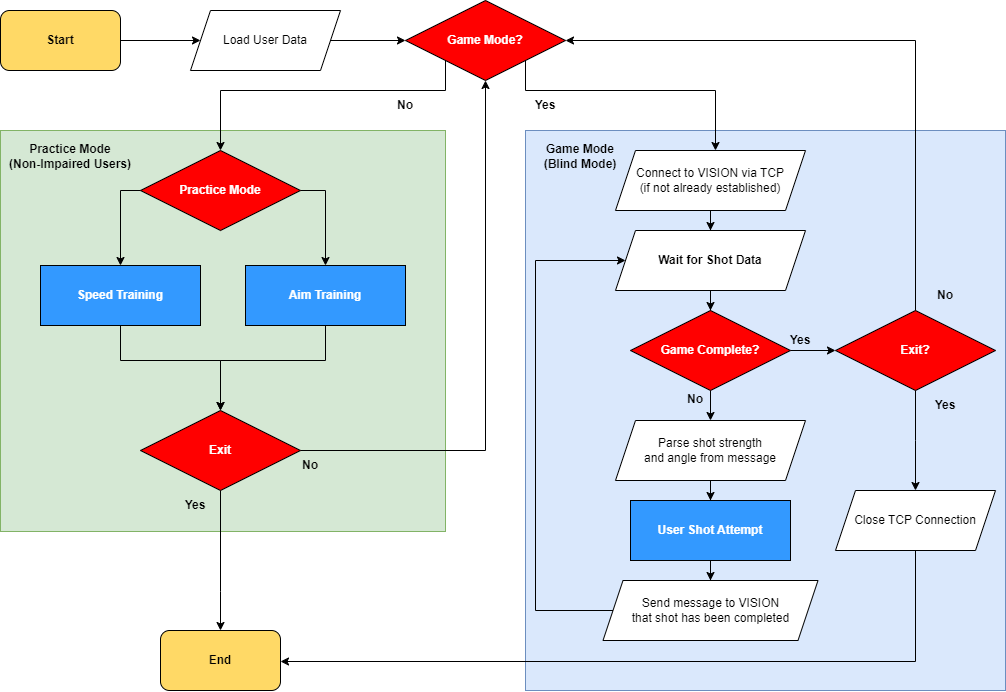

The diagram above was exported from draw.io. Its source (the exported page's mxGraphModel, read from the mxfile embedded in the PNG):
<mxGraphModel dx="1918" dy="881" grid="1" gridSize="10" guides="1" tooltips="1" connect="1" arrows="1" fold="1" page="1" pageScale="1" pageWidth="1169" pageHeight="827" math="0" shadow="0">
  <root>
    <mxCell id="0" />
    <mxCell id="1" parent="0" />
    <mxCell id="3We-3cpTSmhGheDUzgVi-3" value="" style="rounded=0;whiteSpace=wrap;html=1;fillColor=#d5e8d4;strokeColor=#82b366;" parent="1" vertex="1">
      <mxGeometry x="140" y="159" width="445" height="401" as="geometry" />
    </mxCell>
    <mxCell id="3We-3cpTSmhGheDUzgVi-2" style="edgeStyle=orthogonalEdgeStyle;rounded=0;orthogonalLoop=1;jettySize=auto;html=1;exitX=1;exitY=0.5;exitDx=0;exitDy=0;entryX=0;entryY=0.5;entryDx=0;entryDy=0;" parent="1" source="u5aa2qd7zhNpLTPIQuXc-2" target="3We-3cpTSmhGheDUzgVi-8" edge="1">
      <mxGeometry relative="1" as="geometry">
        <mxPoint x="235" y="69" as="targetPoint" />
      </mxGeometry>
    </mxCell>
    <mxCell id="u5aa2qd7zhNpLTPIQuXc-2" value="&lt;b&gt;Start&lt;/b&gt;" style="rounded=1;whiteSpace=wrap;html=1;fillColor=#FFD966;strokeColor=#000000;gradientColor=none;" parent="1" vertex="1">
      <mxGeometry x="140" y="39" width="120" height="60" as="geometry" />
    </mxCell>
    <mxCell id="u5aa2qd7zhNpLTPIQuXc-8" value="&lt;b&gt;End&lt;/b&gt;" style="rounded=1;whiteSpace=wrap;html=1;fillColor=#FFD966;strokeColor=#000000;gradientColor=none;" parent="1" vertex="1">
      <mxGeometry x="300" y="659" width="120" height="60" as="geometry" />
    </mxCell>
    <mxCell id="3We-3cpTSmhGheDUzgVi-49" style="edgeStyle=orthogonalEdgeStyle;rounded=0;orthogonalLoop=1;jettySize=auto;html=1;entryX=0.5;entryY=0;entryDx=0;entryDy=0;exitX=0;exitY=0.5;exitDx=0;exitDy=0;" parent="1" source="u5aa2qd7zhNpLTPIQuXc-11" target="u5aa2qd7zhNpLTPIQuXc-17" edge="1">
      <mxGeometry relative="1" as="geometry" />
    </mxCell>
    <mxCell id="3We-3cpTSmhGheDUzgVi-50" style="edgeStyle=orthogonalEdgeStyle;rounded=0;orthogonalLoop=1;jettySize=auto;html=1;entryX=0.5;entryY=0;entryDx=0;entryDy=0;exitX=1;exitY=0.5;exitDx=0;exitDy=0;" parent="1" source="u5aa2qd7zhNpLTPIQuXc-11" target="3We-3cpTSmhGheDUzgVi-17" edge="1">
      <mxGeometry relative="1" as="geometry" />
    </mxCell>
    <mxCell id="u5aa2qd7zhNpLTPIQuXc-11" value="&lt;font color=&quot;#ffffff&quot;&gt;&lt;b&gt;Practice Mode&lt;/b&gt;&lt;/font&gt;" style="rhombus;whiteSpace=wrap;html=1;fillColor=#FF0000;" parent="1" vertex="1">
      <mxGeometry x="280" y="179" width="160" height="80" as="geometry" />
    </mxCell>
    <mxCell id="u5aa2qd7zhNpLTPIQuXc-13" value="&lt;b&gt;Debug Mode&lt;/b&gt;" style="rounded=0;whiteSpace=wrap;html=1;fontColor=#FFFFFF;fillColor=#66CC00;gradientColor=none;" parent="1" vertex="1">
      <mxGeometry x="695" y="429" width="160" height="80" as="geometry" />
    </mxCell>
    <mxCell id="u5aa2qd7zhNpLTPIQuXc-15" value="&lt;b&gt;Normal Operating Mode&lt;/b&gt;" style="rounded=0;whiteSpace=wrap;html=1;fontColor=#FFFFFF;fillColor=#B266FF;gradientColor=none;" parent="1" vertex="1">
      <mxGeometry x="765" y="499" width="160" height="80" as="geometry" />
    </mxCell>
    <mxCell id="3We-3cpTSmhGheDUzgVi-47" style="edgeStyle=orthogonalEdgeStyle;rounded=0;orthogonalLoop=1;jettySize=auto;html=1;exitX=0.5;exitY=1;exitDx=0;exitDy=0;entryX=0.5;entryY=0;entryDx=0;entryDy=0;" parent="1" source="u5aa2qd7zhNpLTPIQuXc-17" target="3We-3cpTSmhGheDUzgVi-45" edge="1">
      <mxGeometry relative="1" as="geometry">
        <Array as="points">
          <mxPoint x="260" y="389" />
          <mxPoint x="360" y="389" />
          <mxPoint x="360" y="439" />
        </Array>
      </mxGeometry>
    </mxCell>
    <mxCell id="u5aa2qd7zhNpLTPIQuXc-17" value="&lt;b&gt;Speed Training&lt;/b&gt;" style="rounded=0;whiteSpace=wrap;html=1;fontFamily=Helvetica;fontSize=12;fontColor=#FFFFFF;align=center;strokeColor=#000000;fillColor=#3399FF;gradientColor=none;" parent="1" vertex="1">
      <mxGeometry x="180" y="294" width="160" height="60" as="geometry" />
    </mxCell>
    <mxCell id="u5aa2qd7zhNpLTPIQuXc-18" value="&lt;font color=&quot;#000000&quot;&gt;&lt;b&gt;Yes&lt;/b&gt;&lt;/font&gt;" style="text;html=1;strokeColor=none;fillColor=none;align=center;verticalAlign=middle;whiteSpace=wrap;rounded=0;fontColor=#FFFFFF;" parent="1" vertex="1">
      <mxGeometry x="655" y="119" width="60" height="30" as="geometry" />
    </mxCell>
    <mxCell id="u5aa2qd7zhNpLTPIQuXc-20" value="&lt;font color=&quot;#000000&quot;&gt;&lt;b&gt;No&lt;/b&gt;&lt;/font&gt;" style="text;html=1;strokeColor=none;fillColor=none;align=center;verticalAlign=middle;whiteSpace=wrap;rounded=0;fontColor=#FFFFFF;" parent="1" vertex="1">
      <mxGeometry x="515" y="119" width="60" height="30" as="geometry" />
    </mxCell>
    <mxCell id="u5aa2qd7zhNpLTPIQuXc-21" value="&lt;font color=&quot;#000000&quot;&gt;&lt;b&gt;No&lt;/b&gt;&lt;/font&gt;" style="text;html=1;strokeColor=none;fillColor=none;align=center;verticalAlign=middle;whiteSpace=wrap;rounded=0;fontColor=#FFFFFF;" parent="1" vertex="1">
      <mxGeometry x="775" y="279" width="60" height="30" as="geometry" />
    </mxCell>
    <mxCell id="3We-3cpTSmhGheDUzgVi-4" value="" style="rounded=0;whiteSpace=wrap;html=1;fillColor=#dae8fc;strokeColor=#6c8ebf;" parent="1" vertex="1">
      <mxGeometry x="665" y="159" width="480" height="560" as="geometry" />
    </mxCell>
    <mxCell id="3We-3cpTSmhGheDUzgVi-25" value="" style="edgeStyle=orthogonalEdgeStyle;rounded=0;orthogonalLoop=1;jettySize=auto;html=1;entryX=0.5;entryY=0;entryDx=0;entryDy=0;" parent="1" source="3We-3cpTSmhGheDUzgVi-5" target="3We-3cpTSmhGheDUzgVi-18" edge="1">
      <mxGeometry relative="1" as="geometry">
        <mxPoint x="850" y="269" as="targetPoint" />
      </mxGeometry>
    </mxCell>
    <mxCell id="3We-3cpTSmhGheDUzgVi-5" value="Connect to VISION via TCP&lt;br&gt;(if not already established)" style="shape=parallelogram;perimeter=parallelogramPerimeter;whiteSpace=wrap;html=1;fixedSize=1;" parent="1" vertex="1">
      <mxGeometry x="755" y="179" width="190" height="60" as="geometry" />
    </mxCell>
    <mxCell id="3We-3cpTSmhGheDUzgVi-6" value="Practice Mode&lt;br&gt;(Non-Impaired Users)" style="text;html=1;strokeColor=none;fillColor=none;align=center;verticalAlign=middle;whiteSpace=wrap;rounded=0;fontStyle=1" parent="1" vertex="1">
      <mxGeometry x="140" y="170" width="140" height="30" as="geometry" />
    </mxCell>
    <mxCell id="3We-3cpTSmhGheDUzgVi-7" value="Game Mode&lt;br&gt;(Blind Mode)" style="text;html=1;strokeColor=none;fillColor=none;align=center;verticalAlign=middle;whiteSpace=wrap;rounded=0;fontStyle=1" parent="1" vertex="1">
      <mxGeometry x="675" y="170" width="90" height="30" as="geometry" />
    </mxCell>
    <mxCell id="3We-3cpTSmhGheDUzgVi-11" style="edgeStyle=orthogonalEdgeStyle;rounded=0;orthogonalLoop=1;jettySize=auto;html=1;exitX=1;exitY=0.5;exitDx=0;exitDy=0;entryX=0;entryY=0.5;entryDx=0;entryDy=0;" parent="1" source="3We-3cpTSmhGheDUzgVi-8" target="3We-3cpTSmhGheDUzgVi-10" edge="1">
      <mxGeometry relative="1" as="geometry">
        <mxPoint x="525" y="89" as="targetPoint" />
      </mxGeometry>
    </mxCell>
    <mxCell id="3We-3cpTSmhGheDUzgVi-8" value="Load User Data" style="shape=parallelogram;perimeter=parallelogramPerimeter;whiteSpace=wrap;html=1;fixedSize=1;" parent="1" vertex="1">
      <mxGeometry x="330" y="39" width="150" height="60" as="geometry" />
    </mxCell>
    <mxCell id="3We-3cpTSmhGheDUzgVi-13" style="edgeStyle=orthogonalEdgeStyle;rounded=0;orthogonalLoop=1;jettySize=auto;html=1;exitX=0;exitY=1;exitDx=0;exitDy=0;entryX=0.5;entryY=0;entryDx=0;entryDy=0;" parent="1" source="3We-3cpTSmhGheDUzgVi-10" target="u5aa2qd7zhNpLTPIQuXc-11" edge="1">
      <mxGeometry relative="1" as="geometry">
        <mxPoint x="515" y="149" as="targetPoint" />
        <Array as="points">
          <mxPoint x="585" y="119" />
          <mxPoint x="360" y="119" />
        </Array>
      </mxGeometry>
    </mxCell>
    <mxCell id="3We-3cpTSmhGheDUzgVi-14" style="edgeStyle=orthogonalEdgeStyle;rounded=0;orthogonalLoop=1;jettySize=auto;html=1;exitX=1;exitY=1;exitDx=0;exitDy=0;" parent="1" source="3We-3cpTSmhGheDUzgVi-10" target="3We-3cpTSmhGheDUzgVi-5" edge="1">
      <mxGeometry relative="1" as="geometry">
        <Array as="points">
          <mxPoint x="665" y="119" />
          <mxPoint x="855" y="119" />
        </Array>
      </mxGeometry>
    </mxCell>
    <mxCell id="3We-3cpTSmhGheDUzgVi-10" value="&lt;font color=&quot;#ffffff&quot;&gt;&lt;b&gt;Game Mode?&lt;/b&gt;&lt;/font&gt;" style="rhombus;whiteSpace=wrap;html=1;fillColor=#FF0000;" parent="1" vertex="1">
      <mxGeometry x="545" y="29" width="160" height="80" as="geometry" />
    </mxCell>
    <mxCell id="3We-3cpTSmhGheDUzgVi-12" style="edgeStyle=orthogonalEdgeStyle;rounded=0;orthogonalLoop=1;jettySize=auto;html=1;exitX=0.5;exitY=1;exitDx=0;exitDy=0;" parent="1" source="3We-3cpTSmhGheDUzgVi-10" target="3We-3cpTSmhGheDUzgVi-10" edge="1">
      <mxGeometry relative="1" as="geometry" />
    </mxCell>
    <mxCell id="3We-3cpTSmhGheDUzgVi-51" style="edgeStyle=orthogonalEdgeStyle;rounded=0;orthogonalLoop=1;jettySize=auto;html=1;entryX=0.5;entryY=0;entryDx=0;entryDy=0;" parent="1" source="3We-3cpTSmhGheDUzgVi-17" target="3We-3cpTSmhGheDUzgVi-45" edge="1">
      <mxGeometry relative="1" as="geometry">
        <Array as="points">
          <mxPoint x="465" y="389" />
          <mxPoint x="360" y="389" />
        </Array>
      </mxGeometry>
    </mxCell>
    <mxCell id="3We-3cpTSmhGheDUzgVi-17" value="&lt;b&gt;Aim Training&lt;/b&gt;" style="rounded=0;whiteSpace=wrap;html=1;fontFamily=Helvetica;fontSize=12;fontColor=#FFFFFF;align=center;strokeColor=#000000;fillColor=#3399FF;gradientColor=none;" parent="1" vertex="1">
      <mxGeometry x="385" y="294" width="160" height="60" as="geometry" />
    </mxCell>
    <mxCell id="3We-3cpTSmhGheDUzgVi-30" value="" style="edgeStyle=orthogonalEdgeStyle;rounded=0;orthogonalLoop=1;jettySize=auto;html=1;" parent="1" source="3We-3cpTSmhGheDUzgVi-18" target="3We-3cpTSmhGheDUzgVi-29" edge="1">
      <mxGeometry relative="1" as="geometry" />
    </mxCell>
    <mxCell id="3We-3cpTSmhGheDUzgVi-18" value="&lt;b&gt;Wait for Shot Data&lt;span style=&quot;color: rgba(0, 0, 0, 0); font-family: monospace; font-size: 0px; text-align: start;&quot;&gt;%3CmxGraphModel%3E%3Croot%3E%3CmxCell%20id%3D%220%22%2F%3E%3CmxCell%20id%3D%221%22%20parent%3D%220%22%2F%3E%3CmxCell%20id%3D%222%22%20value%3D%22%26lt%3Bb%26gt%3BConnect%20to%20VISION%20via%20TCP%26lt%3B%2Fb%26gt%3B%22%20style%3D%22shape%3Dparallelogram%3Bperimeter%3DparallelogramPerimeter%3BwhiteSpace%3Dwrap%3Bhtml%3D1%3BfixedSize%3D1%3B%22%20vertex%3D%221%22%20parent%3D%221%22%3E%3CmxGeometry%20x%3D%22780%22%20y%3D%22180%22%20width%3D%22190%22%20height%3D%2260%22%20as%3D%22geometry%22%2F%3E%3C%2FmxCell%3E%3C%2Froot%3E%3C%2FmxGraphModel%3E&lt;/span&gt;&lt;/b&gt;" style="shape=parallelogram;perimeter=parallelogramPerimeter;whiteSpace=wrap;html=1;fixedSize=1;" parent="1" vertex="1">
      <mxGeometry x="755" y="259" width="190" height="60" as="geometry" />
    </mxCell>
    <mxCell id="3We-3cpTSmhGheDUzgVi-26" value="" style="edgeStyle=orthogonalEdgeStyle;rounded=0;orthogonalLoop=1;jettySize=auto;html=1;" parent="1" source="3We-3cpTSmhGheDUzgVi-19" target="3We-3cpTSmhGheDUzgVi-21" edge="1">
      <mxGeometry relative="1" as="geometry" />
    </mxCell>
    <mxCell id="3We-3cpTSmhGheDUzgVi-19" value="Parse shot strength&lt;br&gt;and angle from message" style="shape=parallelogram;perimeter=parallelogramPerimeter;whiteSpace=wrap;html=1;fixedSize=1;" parent="1" vertex="1">
      <mxGeometry x="755" y="449" width="190" height="60" as="geometry" />
    </mxCell>
    <mxCell id="3We-3cpTSmhGheDUzgVi-27" value="" style="edgeStyle=orthogonalEdgeStyle;rounded=0;orthogonalLoop=1;jettySize=auto;html=1;" parent="1" source="3We-3cpTSmhGheDUzgVi-21" target="3We-3cpTSmhGheDUzgVi-22" edge="1">
      <mxGeometry relative="1" as="geometry" />
    </mxCell>
    <mxCell id="3We-3cpTSmhGheDUzgVi-21" value="&lt;b&gt;User Shot Attempt&lt;/b&gt;" style="rounded=0;whiteSpace=wrap;html=1;fontFamily=Helvetica;fontSize=12;fontColor=#FFFFFF;align=center;strokeColor=#000000;fillColor=#3399FF;gradientColor=none;" parent="1" vertex="1">
      <mxGeometry x="770" y="529" width="160" height="60" as="geometry" />
    </mxCell>
    <mxCell id="3We-3cpTSmhGheDUzgVi-22" value="Send message to VISION&lt;br&gt;that shot has been completed" style="shape=parallelogram;perimeter=parallelogramPerimeter;whiteSpace=wrap;html=1;fixedSize=1;" parent="1" vertex="1">
      <mxGeometry x="742.5" y="609" width="215" height="60" as="geometry" />
    </mxCell>
    <mxCell id="3We-3cpTSmhGheDUzgVi-31" value="" style="edgeStyle=orthogonalEdgeStyle;rounded=0;orthogonalLoop=1;jettySize=auto;html=1;" parent="1" source="3We-3cpTSmhGheDUzgVi-29" target="3We-3cpTSmhGheDUzgVi-19" edge="1">
      <mxGeometry relative="1" as="geometry" />
    </mxCell>
    <mxCell id="3We-3cpTSmhGheDUzgVi-40" value="" style="edgeStyle=orthogonalEdgeStyle;rounded=0;orthogonalLoop=1;jettySize=auto;html=1;" parent="1" source="3We-3cpTSmhGheDUzgVi-29" target="3We-3cpTSmhGheDUzgVi-39" edge="1">
      <mxGeometry relative="1" as="geometry" />
    </mxCell>
    <mxCell id="3We-3cpTSmhGheDUzgVi-29" value="&lt;font color=&quot;#ffffff&quot;&gt;&lt;b&gt;Game Complete?&lt;/b&gt;&lt;/font&gt;" style="rhombus;whiteSpace=wrap;html=1;fillColor=#FF0000;" parent="1" vertex="1">
      <mxGeometry x="770" y="339" width="160" height="80" as="geometry" />
    </mxCell>
    <mxCell id="3We-3cpTSmhGheDUzgVi-33" style="edgeStyle=orthogonalEdgeStyle;rounded=0;orthogonalLoop=1;jettySize=auto;html=1;exitX=0;exitY=0.5;exitDx=0;exitDy=0;entryX=0;entryY=0.5;entryDx=0;entryDy=0;" parent="1" source="3We-3cpTSmhGheDUzgVi-22" target="3We-3cpTSmhGheDUzgVi-18" edge="1">
      <mxGeometry relative="1" as="geometry">
        <Array as="points">
          <mxPoint x="675" y="639" />
          <mxPoint x="675" y="289" />
        </Array>
      </mxGeometry>
    </mxCell>
    <mxCell id="3We-3cpTSmhGheDUzgVi-34" value="&lt;font color=&quot;#000000&quot;&gt;&lt;b&gt;No&lt;/b&gt;&lt;/font&gt;" style="text;html=1;strokeColor=none;fillColor=none;align=center;verticalAlign=middle;whiteSpace=wrap;rounded=0;fontColor=#FFFFFF;" parent="1" vertex="1">
      <mxGeometry x="805" y="413" width="60" height="30" as="geometry" />
    </mxCell>
    <mxCell id="3We-3cpTSmhGheDUzgVi-42" style="edgeStyle=orthogonalEdgeStyle;rounded=0;orthogonalLoop=1;jettySize=auto;html=1;entryX=1;entryY=0.5;entryDx=0;entryDy=0;" parent="1" source="3We-3cpTSmhGheDUzgVi-39" target="3We-3cpTSmhGheDUzgVi-10" edge="1">
      <mxGeometry relative="1" as="geometry">
        <Array as="points">
          <mxPoint x="1055" y="69" />
        </Array>
      </mxGeometry>
    </mxCell>
    <mxCell id="3We-3cpTSmhGheDUzgVi-59" value="" style="edgeStyle=orthogonalEdgeStyle;rounded=0;orthogonalLoop=1;jettySize=auto;html=1;fontColor=#FFFFFF;" parent="1" source="3We-3cpTSmhGheDUzgVi-39" target="3We-3cpTSmhGheDUzgVi-58" edge="1">
      <mxGeometry relative="1" as="geometry">
        <Array as="points">
          <mxPoint x="1055" y="469" />
          <mxPoint x="1055" y="469" />
        </Array>
      </mxGeometry>
    </mxCell>
    <mxCell id="3We-3cpTSmhGheDUzgVi-39" value="&lt;font color=&quot;#ffffff&quot;&gt;&lt;b&gt;Exit?&lt;/b&gt;&lt;/font&gt;" style="rhombus;whiteSpace=wrap;html=1;fillColor=#FF0000;" parent="1" vertex="1">
      <mxGeometry x="975" y="339" width="160" height="80" as="geometry" />
    </mxCell>
    <mxCell id="3We-3cpTSmhGheDUzgVi-43" value="&lt;font color=&quot;#000000&quot;&gt;&lt;b&gt;Yes&lt;/b&gt;&lt;/font&gt;" style="text;html=1;strokeColor=none;fillColor=none;align=center;verticalAlign=middle;whiteSpace=wrap;rounded=0;fontColor=#FFFFFF;" parent="1" vertex="1">
      <mxGeometry x="1055" y="419" width="60" height="30" as="geometry" />
    </mxCell>
    <mxCell id="3We-3cpTSmhGheDUzgVi-44" value="&lt;font color=&quot;#000000&quot;&gt;&lt;b&gt;No&lt;/b&gt;&lt;/font&gt;" style="text;html=1;strokeColor=none;fillColor=none;align=center;verticalAlign=middle;whiteSpace=wrap;rounded=0;fontColor=#FFFFFF;" parent="1" vertex="1">
      <mxGeometry x="1055" y="309" width="60" height="30" as="geometry" />
    </mxCell>
    <mxCell id="3We-3cpTSmhGheDUzgVi-46" style="edgeStyle=orthogonalEdgeStyle;rounded=0;orthogonalLoop=1;jettySize=auto;html=1;" parent="1" source="3We-3cpTSmhGheDUzgVi-45" target="3We-3cpTSmhGheDUzgVi-10" edge="1">
      <mxGeometry relative="1" as="geometry" />
    </mxCell>
    <mxCell id="3We-3cpTSmhGheDUzgVi-55" style="edgeStyle=orthogonalEdgeStyle;rounded=0;orthogonalLoop=1;jettySize=auto;html=1;entryX=0.5;entryY=0;entryDx=0;entryDy=0;fontColor=#FFFFFF;exitX=0.5;exitY=1;exitDx=0;exitDy=0;" parent="1" source="3We-3cpTSmhGheDUzgVi-45" target="u5aa2qd7zhNpLTPIQuXc-8" edge="1">
      <mxGeometry relative="1" as="geometry">
        <Array as="points">
          <mxPoint x="360" y="620" />
          <mxPoint x="360" y="620" />
        </Array>
      </mxGeometry>
    </mxCell>
    <mxCell id="3We-3cpTSmhGheDUzgVi-45" value="&lt;font color=&quot;#ffffff&quot;&gt;&lt;b&gt;Exit&lt;/b&gt;&lt;/font&gt;" style="rhombus;whiteSpace=wrap;html=1;fontFamily=Helvetica;fontSize=12;fontColor=#000000;align=center;strokeColor=default;fillColor=#FF0000;" parent="1" vertex="1">
      <mxGeometry x="280" y="439" width="160" height="80" as="geometry" />
    </mxCell>
    <mxCell id="3We-3cpTSmhGheDUzgVi-56" value="&lt;font color=&quot;#000000&quot;&gt;&lt;b&gt;No&lt;/b&gt;&lt;/font&gt;" style="text;html=1;strokeColor=none;fillColor=none;align=center;verticalAlign=middle;whiteSpace=wrap;rounded=0;fontColor=#FFFFFF;" parent="1" vertex="1">
      <mxGeometry x="420" y="479" width="60" height="30" as="geometry" />
    </mxCell>
    <mxCell id="3We-3cpTSmhGheDUzgVi-57" value="&lt;font color=&quot;#000000&quot;&gt;&lt;b&gt;Yes&lt;/b&gt;&lt;/font&gt;" style="text;html=1;strokeColor=none;fillColor=none;align=center;verticalAlign=middle;whiteSpace=wrap;rounded=0;fontColor=#FFFFFF;" parent="1" vertex="1">
      <mxGeometry x="305" y="519" width="60" height="30" as="geometry" />
    </mxCell>
    <mxCell id="3We-3cpTSmhGheDUzgVi-61" style="edgeStyle=orthogonalEdgeStyle;rounded=0;orthogonalLoop=1;jettySize=auto;html=1;fontColor=#FFFFFF;" parent="1" source="3We-3cpTSmhGheDUzgVi-58" target="u5aa2qd7zhNpLTPIQuXc-8" edge="1">
      <mxGeometry relative="1" as="geometry">
        <Array as="points">
          <mxPoint x="1055" y="690" />
        </Array>
      </mxGeometry>
    </mxCell>
    <mxCell id="3We-3cpTSmhGheDUzgVi-58" value="Close TCP Connection" style="shape=parallelogram;perimeter=parallelogramPerimeter;whiteSpace=wrap;html=1;fixedSize=1;" parent="1" vertex="1">
      <mxGeometry x="975" y="519" width="160" height="60" as="geometry" />
    </mxCell>
    <mxCell id="UujK7YYBV4BZVsrzD5PK-1" style="edgeStyle=orthogonalEdgeStyle;rounded=0;orthogonalLoop=1;jettySize=auto;html=1;exitX=0.5;exitY=1;exitDx=0;exitDy=0;" edge="1" parent="1" source="3We-3cpTSmhGheDUzgVi-3" target="3We-3cpTSmhGheDUzgVi-3">
      <mxGeometry relative="1" as="geometry" />
    </mxCell>
    <mxCell id="iiNHB9UKddS-vBB_vlNZ-1" value="&lt;font color=&quot;#000000&quot;&gt;&lt;b&gt;Yes&lt;/b&gt;&lt;/font&gt;" style="text;html=1;strokeColor=none;fillColor=none;align=center;verticalAlign=middle;whiteSpace=wrap;rounded=0;fontColor=#FFFFFF;" vertex="1" parent="1">
      <mxGeometry x="910" y="354" width="60" height="30" as="geometry" />
    </mxCell>
  </root>
</mxGraphModel>